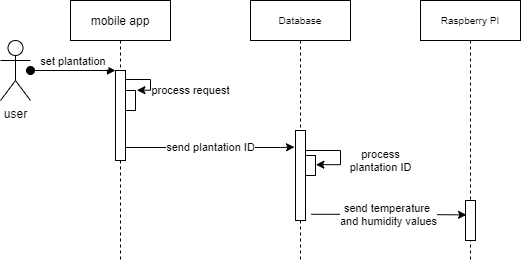

The diagram above was exported from draw.io. Its source (the exported page's mxGraphModel, read from the mxfile embedded in the PNG):
<mxGraphModel dx="960" dy="689" grid="1" gridSize="10" guides="1" tooltips="1" connect="1" arrows="1" fold="1" page="1" pageScale="1" pageWidth="827" pageHeight="1169" math="0" shadow="0">
  <root>
    <mxCell id="0" />
    <mxCell id="1" parent="0" />
    <mxCell id="Ub6xa0HBopmNotMCo0T--2" value="mobile app" style="shape=umlLifeline;perimeter=lifelinePerimeter;container=1;collapsible=0;recursiveResize=0;rounded=0;shadow=0;strokeWidth=1;" parent="1" vertex="1">
      <mxGeometry x="100" y="340" width="100" height="260" as="geometry" />
    </mxCell>
    <mxCell id="Ub6xa0HBopmNotMCo0T--3" value="process request" style="edgeStyle=orthogonalEdgeStyle;rounded=0;orthogonalLoop=1;jettySize=auto;html=1;entryX=1.143;entryY=-0.014;entryDx=0;entryDy=0;entryPerimeter=0;" parent="Ub6xa0HBopmNotMCo0T--2" source="Ub6xa0HBopmNotMCo0T--4" target="Ub6xa0HBopmNotMCo0T--5" edge="1">
      <mxGeometry x="0.4493" y="40" relative="1" as="geometry">
        <Array as="points">
          <mxPoint x="80" y="79" />
          <mxPoint x="80" y="90" />
        </Array>
        <mxPoint x="40" y="-40" as="offset" />
      </mxGeometry>
    </mxCell>
    <mxCell id="Ub6xa0HBopmNotMCo0T--4" value="" style="points=[];perimeter=orthogonalPerimeter;rounded=0;shadow=0;strokeWidth=1;" parent="Ub6xa0HBopmNotMCo0T--2" vertex="1">
      <mxGeometry x="45" y="70" width="10" height="90" as="geometry" />
    </mxCell>
    <mxCell id="Ub6xa0HBopmNotMCo0T--5" value="" style="points=[];perimeter=orthogonalPerimeter;rounded=0;shadow=0;strokeWidth=1;" parent="Ub6xa0HBopmNotMCo0T--2" vertex="1">
      <mxGeometry x="55" y="90" width="10" height="20" as="geometry" />
    </mxCell>
    <mxCell id="Ub6xa0HBopmNotMCo0T--6" value="Database" style="shape=umlLifeline;perimeter=lifelinePerimeter;container=1;collapsible=0;recursiveResize=0;rounded=0;shadow=0;strokeWidth=1;fontSize=10;" parent="1" vertex="1">
      <mxGeometry x="280" y="340" width="100" height="260" as="geometry" />
    </mxCell>
    <mxCell id="Ub6xa0HBopmNotMCo0T--7" value="" style="points=[];perimeter=orthogonalPerimeter;rounded=0;shadow=0;strokeWidth=1;" parent="Ub6xa0HBopmNotMCo0T--6" vertex="1">
      <mxGeometry x="45" y="130" width="10" height="90" as="geometry" />
    </mxCell>
    <mxCell id="Ub6xa0HBopmNotMCo0T--8" value="" style="points=[];perimeter=orthogonalPerimeter;rounded=0;shadow=0;strokeWidth=1;" parent="Ub6xa0HBopmNotMCo0T--6" vertex="1">
      <mxGeometry x="55" y="155" width="10" height="20" as="geometry" />
    </mxCell>
    <mxCell id="Ub6xa0HBopmNotMCo0T--9" value="process&lt;br&gt;plantation ID" style="edgeStyle=orthogonalEdgeStyle;rounded=0;orthogonalLoop=1;jettySize=auto;html=1;entryX=1.04;entryY=0.46;entryDx=0;entryDy=0;entryPerimeter=0;" parent="Ub6xa0HBopmNotMCo0T--6" source="Ub6xa0HBopmNotMCo0T--7" target="Ub6xa0HBopmNotMCo0T--8" edge="1">
      <mxGeometry x="0.2195" y="40" relative="1" as="geometry">
        <Array as="points">
          <mxPoint x="90" y="150" />
          <mxPoint x="90" y="164" />
        </Array>
        <mxPoint as="offset" />
      </mxGeometry>
    </mxCell>
    <mxCell id="Ub6xa0HBopmNotMCo0T--10" value="user" style="shape=umlActor;verticalLabelPosition=bottom;verticalAlign=top;html=1;outlineConnect=0;" parent="1" vertex="1">
      <mxGeometry x="30" y="380" width="30" height="60" as="geometry" />
    </mxCell>
    <mxCell id="Ub6xa0HBopmNotMCo0T--11" value="set plantation" style="verticalAlign=bottom;startArrow=oval;endArrow=block;startSize=8;shadow=0;strokeWidth=1;" parent="1" source="Ub6xa0HBopmNotMCo0T--10" target="Ub6xa0HBopmNotMCo0T--4" edge="1">
      <mxGeometry relative="1" as="geometry">
        <mxPoint x="95" y="410" as="sourcePoint" />
      </mxGeometry>
    </mxCell>
    <mxCell id="Ub6xa0HBopmNotMCo0T--12" value="Raspberry PI" style="shape=umlLifeline;perimeter=lifelinePerimeter;container=1;collapsible=0;recursiveResize=0;rounded=0;shadow=0;strokeWidth=1;fontSize=10;" parent="1" vertex="1">
      <mxGeometry x="450" y="340" width="100" height="260" as="geometry" />
    </mxCell>
    <mxCell id="Ub6xa0HBopmNotMCo0T--13" value="" style="points=[];perimeter=orthogonalPerimeter;rounded=0;shadow=0;strokeWidth=1;" parent="Ub6xa0HBopmNotMCo0T--12" vertex="1">
      <mxGeometry x="45" y="200" width="10" height="40" as="geometry" />
    </mxCell>
    <mxCell id="Ub6xa0HBopmNotMCo0T--14" value="send plantation ID" style="edgeStyle=orthogonalEdgeStyle;rounded=0;orthogonalLoop=1;jettySize=auto;html=1;entryX=-0.1;entryY=0.184;entryDx=0;entryDy=0;entryPerimeter=0;" parent="1" source="Ub6xa0HBopmNotMCo0T--4" target="Ub6xa0HBopmNotMCo0T--7" edge="1">
      <mxGeometry relative="1" as="geometry">
        <Array as="points">
          <mxPoint x="310" y="487" />
          <mxPoint x="310" y="487" />
        </Array>
      </mxGeometry>
    </mxCell>
    <mxCell id="Ub6xa0HBopmNotMCo0T--15" value="send temperature &lt;br&gt;and humidity values" style="edgeStyle=orthogonalEdgeStyle;rounded=0;orthogonalLoop=1;jettySize=auto;html=1;entryX=0.1;entryY=0.36;entryDx=0;entryDy=0;entryPerimeter=0;exitX=1.58;exitY=0.931;exitDx=0;exitDy=0;exitPerimeter=0;" parent="1" source="Ub6xa0HBopmNotMCo0T--7" target="Ub6xa0HBopmNotMCo0T--13" edge="1">
      <mxGeometry relative="1" as="geometry">
        <Array as="points" />
      </mxGeometry>
    </mxCell>
  </root>
</mxGraphModel>